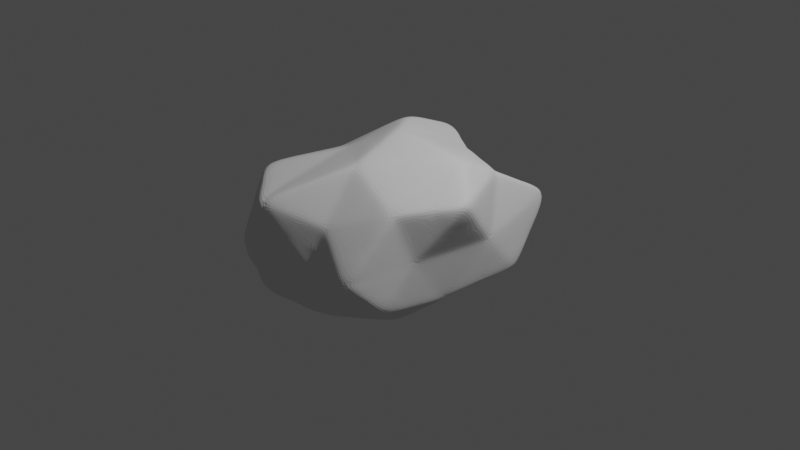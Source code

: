 # Source: CUMEn.blend  (saved by Blender 3.3.6; exported with 4.5.12 LTS)
import bpy
from mathutils import Matrix  # noqa: F401  (used for matrix-valued properties, if any)

bpy.ops.wm.read_factory_settings(use_empty=True)
scene = bpy.context.scene
scene.name = 'Scene'

# ---- collections
col_collection = bpy.data.collections.new('Collection'); scene.collection.children.link(col_collection)

# ---- world
world_world = bpy.data.worlds.new('World'); scene.world = world_world
world_world.use_nodes = True; world_world.node_tree.nodes.clear()
_N = world_world.node_tree.nodes; _L = world_world.node_tree.links
n0 = _N.new('ShaderNodeOutputWorld'); n0.name = 'World Output'; n0.location = (300, 300)
n1 = _N.new('ShaderNodeBackground'); n1.name = 'Background'; n1.location = (10, 300)
n1.inputs[0].default_value = (0.05088, 0.05088, 0.05088, 1.0)
_L.new(n1.outputs[0], n0.inputs[0])
n0.is_active_output = True
world_world.color = (0.05088, 0.05088, 0.05088)
world_world.use_sun_shadow = False
world_world.sun_shadow_jitter_overblur = 0.0

# ---- cameras
cam_camera = bpy.data.cameras.new('Camera')
cam_camera.clip_end = 100.0
cam_camera.ortho_scale = 7.314

# ---- lights
light_light = bpy.data.lights.new('Light', 'POINT')
light_light.transmission_factor = 0.0
light_light.energy = 1000.0
light_light.shadow_soft_size = 0.1
light_light.shadow_maximum_resolution = 0.006
light_light.use_absolute_resolution = True

# ---- meshes
me_icosphere = bpy.data.meshes.new('Icosphere')
me_icosphere.from_pydata([(-0.2033, 0.1717, -1.108), (0.7035, -0.6026, -0.4773), (-0.3869, -1.026, -0.4441), (-1.06, 0.246, -0.3412), (-0.5095, 1.041, -0.3477), (0.8364, 0.6168, -0.5699), (0.2073, -0.8095, 0.3582), (-0.8479, -0.7253, 0.6571), (-0.7356, 0.5558, 0.4732), (0.2794, 0.5507, 0.3642), (1.11, -0.1187, 0.5628), (0.01292, -0.006805, 1.007), (-0.08412, -0.5759, -0.6519), (0.4272, -0.3069, -0.8488), (0.1702, -0.865, -0.5682), (0.6982, -0.02224, -0.6342), (0.387, 0.3735, -0.6004), (-0.5181, -0.1916, -0.6993), (-0.63, -0.4376, -0.5201), (-0.08108, 0.4638, -1.02), (-0.5404, 0.3978, -0.3015), (0.48, 0.8581, -0.7043), (0.7834, -0.3817, -0.003137), (0.8636, 0.2922, -0.05087), (0.06841, -0.8905, -0.1009), (0.5651, -0.8659, -0.09562), (-1.008, -0.2967, -0.1179), (-0.6586, -1.071, -0.02712), (-0.5673, 0.8825, -0.05834), (-0.9124, 0.2931, 0.0353), (0.7374, 1.034, 0.1186), (-0.03876, 0.7132, 0.07445), (0.7145, -0.5298, 0.5301), (-0.2917, -1.085, 0.5865), (-0.899, -0.0051, 0.5256), (-0.3124, 0.7749, 0.6645), (0.6881, 0.4921, 0.5471), (0.1656, -0.5131, 0.8666), (0.7285, 0.08861, 0.8369), (-0.373, -0.2412, 0.7804), (-0.39, 0.3555, 0.8968), (0.179, 0.5654, 0.6174), (-0.1437, -0.2021, -0.8802), (0.5653, -0.4547, -0.663), (-0.1083, -0.9454, -0.5061), (0.7008, -0.3124, -0.5557), (0.6117, 0.4951, -0.5852), (-0.3607, -0.009949, -0.9039), (-0.845, -0.09578, -0.4307), (-0.1422, 0.3178, -1.064), (-0.525, 0.7196, -0.3246), (0.6582, 0.7374, -0.6371), (0.7434, -0.4922, -0.2402), (0.9869, 0.08676, 0.2559), (-0.1592, -0.9582, -0.2725), (0.3862, -0.8377, 0.1313), (-1.034, -0.02533, -0.2296), (-0.7533, -0.898, 0.315), (-0.5384, 0.962, -0.203), (-0.824, 0.4245, 0.2542), (0.7869, 0.8254, -0.2257), (0.1203, 0.632, 0.2193), (0.4609, -0.6696, 0.4441), (-0.5698, -0.9052, 0.6218), (-0.8173, 0.2753, 0.4994), (-0.01653, 0.6628, 0.5144), (0.8992, 0.1867, 0.555), (0.1865, -0.6613, 0.6124), (0.3707, 0.0409, 0.9219), (-0.6105, -0.4832, 0.7188), (-0.5628, 0.4557, 0.685), (0.2292, 0.5581, 0.4908), (-0.2355, -0.8009, -0.548), (0.1119, -0.06759, -0.9786), (0.4369, -0.7338, -0.5227), (0.7673, 0.2973, -0.6021), (0.09183, 0.2726, -0.8544), (-0.7891, 0.02721, -0.5203), (-0.5085, -0.7317, -0.4821), (-0.2953, 0.7526, -0.684), (-0.8002, 0.3219, -0.3214), (-0.01477, 0.9498, -0.526), (0.9468, -0.2502, 0.2798), (0.85, 0.4545, -0.3104), (0.1379, -0.85, 0.1287), (0.6343, -0.7343, -0.2864), (-0.9282, -0.511, 0.2696), (-0.5228, -1.048, -0.2356), (-0.6515, 0.7192, 0.2074), (-0.9862, 0.2696, -0.153), (0.5084, 0.7924, 0.2414), (-0.2741, 0.8773, -0.1366), (0.9124, -0.3242, 0.5464), (-0.0422, -0.9473, 0.4724), (-0.8735, -0.3652, 0.5914), (-0.524, 0.6653, 0.5689), (0.4838, 0.5214, 0.4557), (0.08928, -0.2599, 0.9367), (0.9194, -0.01505, 0.6998), (-0.18, -0.124, 0.8937), (-0.1886, 0.1744, 0.9519), (0.09597, 0.2793, 0.8122), (0.4538, 0.327, 0.7272), (0.7083, 0.2904, 0.692), (0.4336, 0.5288, 0.5823), (-0.1055, 0.4605, 0.7571), (-0.06671, 0.6701, 0.641), (-0.3512, 0.5652, 0.7807), (-0.3815, 0.05719, 0.8386), (-0.6445, 0.1752, 0.7112), (-0.636, -0.1231, 0.653), (-0.1037, -0.3771, 0.8235), (-0.3323, -0.6632, 0.6835), (-0.06303, -0.7991, 0.7266), (0.4471, -0.2122, 0.8517), (0.4401, -0.5214, 0.6983), (0.7215, -0.2206, 0.6835), (0.7759, 0.3922, 0.2481), (0.8005, 0.6632, 0.03387), (0.7128, 0.7631, 0.3329), (-0.1756, 0.744, 0.3695), (-0.303, 0.7979, 0.008058), (-0.4399, 0.8287, 0.3031), (-0.9057, 0.144, 0.2805), (-0.9605, -0.001769, -0.04133), (-0.9537, -0.1509, 0.2038), (-0.4752, -1.078, 0.2797), (-0.2951, -0.9806, -0.064), (-0.1116, -0.9878, 0.2428), (0.6398, -0.6979, 0.2172), (0.6742, -0.6238, -0.04938), (0.7489, -0.4557, 0.2635), (0.3493, 0.8737, 0.09653), (0.6087, 0.9461, -0.2928), (0.2206, 0.7857, -0.3149), (-0.7399, 0.5878, -0.01152), (-0.5539, 0.6402, -0.1799), (-0.7264, 0.3455, -0.1331), (-0.8335, -0.6837, -0.07253), (-0.8192, -0.3671, -0.319), (-0.6443, -0.7542, -0.2736), (0.3168, -0.8782, -0.09825), (0.1193, -0.8778, -0.3345), (0.3677, -0.8655, -0.3319), (0.8235, -0.04474, -0.02701), (0.7408, -0.202, -0.3187), (0.7809, 0.135, -0.3425), (0.4335, 0.6158, -0.6523), (0.153, 0.4187, -0.8104), (0.1995, 0.661, -0.8623), (-0.3108, 0.4308, -0.6609), (-0.2996, 0.1361, -0.8599), (-0.5293, 0.1031, -0.5004), (-0.5741, -0.3146, -0.6097), (-0.3011, -0.3838, -0.6756), (-0.3571, -0.5068, -0.586), (0.5426, 0.1756, -0.6173), (0.5627, -0.1646, -0.7415), (0.4071, 0.0333, -0.7246), (0.04306, -0.7205, -0.6101), (0.1715, -0.4414, -0.7504), (0.2987, -0.586, -0.7085)], [], [(0, 73, 42), (1, 43, 45), (0, 42, 47), (0, 47, 49), (0, 49, 76), (1, 45, 52), (2, 44, 54), (3, 48, 56), (4, 50, 58), (5, 51, 60), (1, 52, 85), (2, 54, 87), (3, 56, 89), (4, 58, 91), (5, 60, 83), (6, 62, 67), (7, 63, 69), (8, 64, 70), (9, 65, 71), (10, 66, 98), (38, 102, 68), (38, 103, 102), (36, 96, 104), (41, 105, 101), (41, 106, 105), (35, 95, 107), (40, 108, 100), (40, 109, 108), (34, 94, 110), (39, 111, 99), (39, 112, 111), (33, 93, 113), (37, 114, 97), (37, 115, 114), (32, 92, 116), (23, 117, 53), (23, 118, 117), (30, 90, 119), (31, 120, 61), (31, 121, 120), (28, 88, 122), (29, 123, 59), (29, 124, 123), (26, 86, 125), (27, 126, 57), (27, 127, 126), (24, 84, 128), (25, 129, 55), (25, 130, 129), (22, 82, 131), (30, 132, 90), (30, 133, 132), (21, 81, 134), (28, 135, 88), (28, 136, 135), (20, 80, 137), (26, 138, 86), (26, 139, 138), (18, 78, 140), (24, 141, 84), (24, 142, 141), (14, 74, 143), (22, 144, 82), (22, 145, 144), (15, 75, 146), (16, 147, 46), (16, 148, 147), (19, 79, 149), (19, 150, 79), (19, 151, 150), (17, 77, 152), (17, 153, 77), (17, 154, 153), (12, 72, 155), (15, 156, 75), (15, 157, 156), (13, 73, 158), (12, 159, 72), (12, 160, 159), (13, 43, 161), (161, 74, 14), (161, 43, 74), (43, 1, 74), (159, 161, 14), (159, 160, 161), (160, 13, 161), (72, 44, 2), (72, 159, 44), (159, 14, 44), (158, 76, 16), (158, 73, 76), (73, 0, 76), (156, 158, 16), (156, 157, 158), (157, 13, 158), (75, 46, 5), (75, 156, 46), (156, 16, 46), (155, 78, 18), (155, 72, 78), (72, 2, 78), (153, 155, 18), (153, 154, 155), (154, 12, 155), (77, 48, 3), (77, 153, 48), (153, 18, 48), (152, 80, 20), (152, 77, 80), (77, 3, 80), (150, 152, 20), (150, 151, 152), (151, 17, 152), (79, 50, 4), (79, 150, 50), (150, 20, 50), (149, 81, 21), (149, 79, 81), (79, 4, 81), (147, 149, 21), (147, 148, 149), (148, 19, 149), (46, 51, 5), (46, 147, 51), (147, 21, 51), (146, 83, 23), (146, 75, 83), (75, 5, 83), (144, 146, 23), (144, 145, 146), (145, 15, 146), (82, 53, 10), (82, 144, 53), (144, 23, 53), (143, 85, 25), (143, 74, 85), (74, 1, 85), (141, 143, 25), (141, 142, 143), (142, 14, 143), (84, 55, 6), (84, 141, 55), (141, 25, 55), (140, 87, 27), (140, 78, 87), (78, 2, 87), (138, 140, 27), (138, 139, 140), (139, 18, 140), (86, 57, 7), (86, 138, 57), (138, 27, 57), (137, 89, 29), (137, 80, 89), (80, 3, 89), (135, 137, 29), (135, 136, 137), (136, 20, 137), (88, 59, 8), (88, 135, 59), (135, 29, 59), (134, 91, 31), (134, 81, 91), (81, 4, 91), (132, 134, 31), (132, 133, 134), (133, 21, 134), (90, 61, 9), (90, 132, 61), (132, 31, 61), (131, 92, 32), (131, 82, 92), (82, 10, 92), (129, 131, 32), (129, 130, 131), (130, 22, 131), (55, 62, 6), (55, 129, 62), (129, 32, 62), (128, 93, 33), (128, 84, 93), (84, 6, 93), (126, 128, 33), (126, 127, 128), (127, 24, 128), (57, 63, 7), (57, 126, 63), (126, 33, 63), (125, 94, 34), (125, 86, 94), (86, 7, 94), (123, 125, 34), (123, 124, 125), (124, 26, 125), (59, 64, 8), (59, 123, 64), (123, 34, 64), (122, 95, 35), (122, 88, 95), (88, 8, 95), (120, 122, 35), (120, 121, 122), (121, 28, 122), (61, 65, 9), (61, 120, 65), (120, 35, 65), (119, 96, 36), (119, 90, 96), (90, 9, 96), (117, 119, 36), (117, 118, 119), (118, 30, 119), (53, 66, 10), (53, 117, 66), (117, 36, 66), (116, 98, 38), (116, 92, 98), (92, 10, 98), (114, 116, 38), (114, 115, 116), (115, 32, 116), (97, 68, 11), (97, 114, 68), (114, 38, 68), (113, 67, 37), (113, 93, 67), (93, 6, 67), (111, 113, 37), (111, 112, 113), (112, 33, 113), (99, 97, 11), (99, 111, 97), (111, 37, 97), (110, 69, 39), (110, 94, 69), (94, 7, 69), (108, 110, 39), (108, 109, 110), (109, 34, 110), (100, 99, 11), (100, 108, 99), (108, 39, 99), (107, 70, 40), (107, 95, 70), (95, 8, 70), (105, 107, 40), (105, 106, 107), (106, 35, 107), (101, 100, 11), (101, 105, 100), (105, 40, 100), (104, 71, 41), (104, 96, 71), (96, 9, 71), (102, 104, 41), (102, 103, 104), (103, 36, 104), (68, 101, 11), (68, 102, 101), (102, 41, 101), (98, 103, 38), (98, 66, 103), (66, 36, 103), (71, 106, 41), (71, 65, 106), (65, 35, 106), (70, 109, 40), (70, 64, 109), (64, 34, 109), (69, 112, 39), (69, 63, 112), (63, 33, 112), (67, 115, 37), (67, 62, 115), (62, 32, 115), (83, 118, 23), (83, 60, 118), (60, 30, 118), (91, 121, 31), (91, 58, 121), (58, 28, 121), (89, 124, 29), (89, 56, 124), (56, 26, 124), (87, 127, 27), (87, 54, 127), (54, 24, 127), (85, 130, 25), (85, 52, 130), (52, 22, 130), (60, 133, 30), (60, 51, 133), (51, 21, 133), (58, 136, 28), (58, 50, 136), (50, 20, 136), (56, 139, 26), (56, 48, 139), (48, 18, 139), (54, 142, 24), (54, 44, 142), (44, 14, 142), (52, 145, 22), (52, 45, 145), (45, 15, 145), (76, 148, 16), (76, 49, 148), (49, 19, 148), (49, 151, 19), (49, 47, 151), (47, 17, 151), (47, 154, 17), (47, 42, 154), (42, 12, 154), (45, 157, 15), (45, 43, 157), (43, 13, 157), (42, 160, 12), (42, 73, 160), (73, 13, 160)])
_uv = me_icosphere.uv_layers.new(name='UVMap')
_uv.uv.foreach_set('vector', [0.1818, 0.0, 0.2045, 0.03937, 0.1591, 0.03937, 0.2727, 0.1575, 0.2955, 0.1181, 0.3182, 0.1575, 0.9091, 0.0, 0.9318, 0.03937, 0.8864, 0.03937, 0.7273, 0.0, 0.75, 0.03937, 0.7045, 0.03937, 0.5455, 0.0, 0.5682, 0.03937, 0.5227, 0.03937, 0.2727, 0.1575, 0.3182, 0.1575, 0.2955, 0.1968, 0.09091, 0.1575, 0.1364, 0.1575, 0.1136, 0.1968, 0.8182, 0.1575, 0.8636, 0.1575, 0.8409, 0.1968, 0.6364, 0.1575, 0.6818, 0.1575, 0.6591, 0.1968, 0.4545, 0.1575, 0.5, 0.1575, 0.4773, 0.1968, 0.2727, 0.1575, 0.2955, 0.1968, 0.25, 0.1968, 0.09091, 0.1575, 0.1136, 0.1968, 0.06818, 0.1968, 0.8182, 0.1575, 0.8409, 0.1968, 0.7955, 0.1968, 0.6364, 0.1575, 0.6591, 0.1968, 0.6136, 0.1968, 0.4545, 0.1575, 0.4773, 0.1968, 0.4318, 0.1968, 0.1818, 0.3149, 0.2273, 0.3149, 0.2045, 0.3543, 0.0, 0.3149, 0.04545, 0.3149, 0.02273, 0.3543, 0.7273, 0.3149, 0.7727, 0.3149, 0.75, 0.3543, 0.5455, 0.3149, 0.5909, 0.3149, 0.5682, 0.3543, 0.3636, 0.3149, 0.4091, 0.3149, 0.3864, 0.3543, 0.4091, 0.3937, 0.4545, 0.3937, 0.4318, 0.433, 0.4091, 0.3937, 0.4318, 0.3543, 0.4545, 0.3937, 0.4545, 0.3149, 0.5, 0.3149, 0.4773, 0.3543, 0.5909, 0.3937, 0.6364, 0.3937, 0.6136, 0.433, 0.5909, 0.3937, 0.6136, 0.3543, 0.6364, 0.3937, 0.6364, 0.3149, 0.6818, 0.3149, 0.6591, 0.3543, 0.7727, 0.3937, 0.8182, 0.3937, 0.7955, 0.433, 0.7727, 0.3937, 0.7955, 0.3543, 0.8182, 0.3937, 0.8182, 0.3149, 0.8636, 0.3149, 0.8409, 0.3543, 0.04546, 0.3937, 0.09091, 0.3937, 0.06818, 0.433, 0.04546, 0.3937, 0.06818, 0.3543, 0.09091, 0.3937, 0.09091, 0.3149, 0.1364, 0.3149, 0.1136, 0.3543, 0.2273, 0.3937, 0.2727, 0.3937, 0.25, 0.433, 0.2273, 0.3937, 0.25, 0.3543, 0.2727, 0.3937, 0.2727, 0.3149, 0.3182, 0.3149, 0.2955, 0.3543, 0.4091, 0.2362, 0.4318, 0.2756, 0.3864, 0.2756, 0.4091, 0.2362, 0.4545, 0.2362, 0.4318, 0.2756, 0.5, 0.2362, 0.5227, 0.2756, 0.4773, 0.2756, 0.5909, 0.2362, 0.6136, 0.2756, 0.5682, 0.2756, 0.5909, 0.2362, 0.6364, 0.2362, 0.6136, 0.2756, 0.6818, 0.2362, 0.7045, 0.2756, 0.6591, 0.2756, 0.7727, 0.2362, 0.7955, 0.2756, 0.75, 0.2756, 0.7727, 0.2362, 0.8182, 0.2362, 0.7955, 0.2756, 0.8636, 0.2362, 0.8864, 0.2756, 0.8409, 0.2756, 0.04546, 0.2362, 0.06818, 0.2756, 0.02273, 0.2756, 0.04546, 0.2362, 0.09091, 0.2362, 0.06818, 0.2756, 0.1364, 0.2362, 0.1591, 0.2756, 0.1136, 0.2756, 0.2273, 0.2362, 0.25, 0.2756, 0.2045, 0.2756, 0.2273, 0.2362, 0.2727, 0.2362, 0.25, 0.2756, 0.3182, 0.2362, 0.3409, 0.2756, 0.2955, 0.2756, 0.5, 0.2362, 0.5455, 0.2362, 0.5227, 0.2756, 0.5, 0.2362, 0.5227, 0.1968, 0.5455, 0.2362, 0.5455, 0.1575, 0.5909, 0.1575, 0.5682, 0.1968, 0.6818, 0.2362, 0.7273, 0.2362, 0.7045, 0.2756, 0.6818, 0.2362, 0.7045, 0.1968, 0.7273, 0.2362, 0.7273, 0.1575, 0.7727, 0.1575, 0.75, 0.1968, 0.8636, 0.2362, 0.9091, 0.2362, 0.8864, 0.2756, 0.8636, 0.2362, 0.8864, 0.1968, 0.9091, 0.2362, 0.9091, 0.1575, 0.9545, 0.1575, 0.9318, 0.1968, 0.1364, 0.2362, 0.1818, 0.2362, 0.1591, 0.2756, 0.1364, 0.2362, 0.1591, 0.1968, 0.1818, 0.2362, 0.1818, 0.1575, 0.2273, 0.1575, 0.2045, 0.1968, 0.3182, 0.2362, 0.3636, 0.2362, 0.3409, 0.2756, 0.3182, 0.2362, 0.3409, 0.1968, 0.3636, 0.2362, 0.3636, 0.1575, 0.4091, 0.1575, 0.3864, 0.1968, 0.5, 0.07873, 0.5227, 0.1181, 0.4773, 0.1181, 0.5, 0.07873, 0.5455, 0.07873, 0.5227, 0.1181, 0.5909, 0.07873, 0.6136, 0.1181, 0.5682, 0.1181, 0.6818, 0.07873, 0.7045, 0.1181, 0.6591, 0.1181, 0.6818, 0.07873, 0.7273, 0.07873, 0.7045, 0.1181, 0.7727, 0.07873, 0.7955, 0.1181, 0.75, 0.1181, 0.8636, 0.07873, 0.8864, 0.1181, 0.8409, 0.1181, 0.8636, 0.07873, 0.9091, 0.07873, 0.8864, 0.1181, 0.9545, 0.07873, 0.9773, 0.1181, 0.9318, 0.1181, 0.3636, 0.1575, 0.3864, 0.1181, 0.4091, 0.1575, 0.3636, 0.1575, 0.3409, 0.1181, 0.3864, 0.1181, 0.3182, 0.07873, 0.3409, 0.03937, 0.3636, 0.07873, 0.1364, 0.07873, 0.1591, 0.1181, 0.1136, 0.1181, 0.1364, 0.07873, 0.1818, 0.07873, 0.1591, 0.1181, 0.2273, 0.07873, 0.25, 0.1181, 0.2045, 0.1181, 0.2045, 0.1181, 0.2273, 0.1575, 0.1818, 0.1575, 0.2045, 0.1181, 0.25, 0.1181, 0.2273, 0.1575, 0.25, 0.1181, 0.2727, 0.1575, 0.2273, 0.1575, 0.1591, 0.1181, 0.2045, 0.1181, 0.1818, 0.1575, 0.1591, 0.1181, 0.1818, 0.07873, 0.2045, 0.1181, 0.1818, 0.07873, 0.2273, 0.07873, 0.2045, 0.1181, 0.1136, 0.1181, 0.1364, 0.1575, 0.09091, 0.1575, 0.1136, 0.1181, 0.1591, 0.1181, 0.1364, 0.1575, 0.1591, 0.1181, 0.1818, 0.1575, 0.1364, 0.1575, 0.3636, 0.07873, 0.3864, 0.03937, 0.4091, 0.07873, 0.3636, 0.07873, 0.3409, 0.03937, 0.3864, 0.03937, 0.3409, 0.03937, 0.3636, 0.0, 0.3864, 0.03937, 0.3864, 0.1181, 0.3636, 0.07873, 0.4091, 0.07873, 0.3864, 0.1181, 0.3409, 0.1181, 0.3636, 0.07873, 0.3409, 0.1181, 0.3182, 0.07873, 0.3636, 0.07873, 0.4091, 0.1575, 0.4318, 0.1181, 0.4545, 0.1575, 0.4091, 0.1575, 0.3864, 0.1181, 0.4318, 0.1181, 0.3864, 0.1181, 0.4091, 0.07873, 0.4318, 0.1181, 0.9318, 0.1181, 0.9545, 0.1575, 0.9091, 0.1575, 0.9318, 0.1181, 0.9773, 0.1181, 0.9545, 0.1575, 0.9773, 0.1181, 1.0, 0.1575, 0.9545, 0.1575, 0.8864, 0.1181, 0.9318, 0.1181, 0.9091, 0.1575, 0.8864, 0.1181, 0.9091, 0.07873, 0.9318, 0.1181, 0.9091, 0.07873, 0.9545, 0.07873, 0.9318, 0.1181, 0.8409, 0.1181, 0.8636, 0.1575, 0.8182, 0.1575, 0.8409, 0.1181, 0.8864, 0.1181, 0.8636, 0.1575, 0.8864, 0.1181, 0.9091, 0.1575, 0.8636, 0.1575, 0.75, 0.1181, 0.7727, 0.1575, 0.7273, 0.1575, 0.75, 0.1181, 0.7955, 0.1181, 0.7727, 0.1575, 0.7955, 0.1181, 0.8182, 0.1575, 0.7727, 0.1575, 0.7045, 0.1181, 0.75, 0.1181, 0.7273, 0.1575, 0.7045, 0.1181, 0.7273, 0.07873, 0.75, 0.1181, 0.7273, 0.07873, 0.7727, 0.07873, 0.75, 0.1181, 0.6591, 0.1181, 0.6818, 0.1575, 0.6364, 0.1575, 0.6591, 0.1181, 0.7045, 0.1181, 0.6818, 0.1575, 0.7045, 0.1181, 0.7273, 0.1575, 0.6818, 0.1575, 0.5682, 0.1181, 0.5909, 0.1575, 0.5455, 0.1575, 0.5682, 0.1181, 0.6136, 0.1181, 0.5909, 0.1575, 0.6136, 0.1181, 0.6364, 0.1575, 0.5909, 0.1575, 0.5227, 0.1181, 0.5682, 0.1181, 0.5455, 0.1575, 0.5227, 0.1181, 0.5455, 0.07873, 0.5682, 0.1181, 0.5455, 0.07873, 0.5909, 0.07873, 0.5682, 0.1181, 0.4773, 0.1181, 0.5, 0.1575, 0.4545, 0.1575, 0.4773, 0.1181, 0.5227, 0.1181, 0.5, 0.1575, 0.5227, 0.1181, 0.5455, 0.1575, 0.5, 0.1575, 0.3864, 0.1968, 0.4318, 0.1968, 0.4091, 0.2362, 0.3864, 0.1968, 0.4091, 0.1575, 0.4318, 0.1968, 0.4091, 0.1575, 0.4545, 0.1575, 0.4318, 0.1968, 0.3636, 0.2362, 0.3864, 0.1968, 0.4091, 0.2362, 0.3636, 0.2362, 0.3409, 0.1968, 0.3864, 0.1968, 0.3409, 0.1968, 0.3636, 0.1575, 0.3864, 0.1968, 0.3409, 0.2756, 0.3864, 0.2756, 0.3636, 0.3149, 0.3409, 0.2756, 0.3636, 0.2362, 0.3864, 0.2756, 0.3636, 0.2362, 0.4091, 0.2362, 0.3864, 0.2756, 0.2045, 0.1968, 0.25, 0.1968, 0.2273, 0.2362, 0.2045, 0.1968, 0.2273, 0.1575, 0.25, 0.1968, 0.2273, 0.1575, 0.2727, 0.1575, 0.25, 0.1968, 0.1818, 0.2362, 0.2045, 0.1968, 0.2273, 0.2362, 0.1818, 0.2362, 0.1591, 0.1968, 0.2045, 0.1968, 0.1591, 0.1968, 0.1818, 0.1575, 0.2045, 0.1968, 0.1591, 0.2756, 0.2045, 0.2756, 0.1818, 0.3149, 0.1591, 0.2756, 0.1818, 0.2362, 0.2045, 0.2756, 0.1818, 0.2362, 0.2273, 0.2362, 0.2045, 0.2756, 0.9318, 0.1968, 0.9773, 0.1968, 0.9545, 0.2362, 0.9318, 0.1968, 0.9545, 0.1575, 0.9773, 0.1968, 0.9545, 0.1575, 1.0, 0.1575, 0.9773, 0.1968, 0.9091, 0.2362, 0.9318, 0.1968, 0.9545, 0.2362, 0.9091, 0.2362, 0.8864, 0.1968, 0.9318, 0.1968, 0.8864, 0.1968, 0.9091, 0.1575, 0.9318, 0.1968, 0.8864, 0.2756, 0.9318, 0.2756, 0.9091, 0.3149, 0.8864, 0.2756, 0.9091, 0.2362, 0.9318, 0.2756, 0.9091, 0.2362, 0.9545, 0.2362, 0.9318, 0.2756, 0.75, 0.1968, 0.7955, 0.1968, 0.7727, 0.2362, 0.75, 0.1968, 0.7727, 0.1575, 0.7955, 0.1968, 0.7727, 0.1575, 0.8182, 0.1575, 0.7955, 0.1968, 0.7273, 0.2362, 0.75, 0.1968, 0.7727, 0.2362, 0.7273, 0.2362, 0.7045, 0.1968, 0.75, 0.1968, 0.7045, 0.1968, 0.7273, 0.1575, 0.75, 0.1968, 0.7045, 0.2756, 0.75, 0.2756, 0.7273, 0.3149, 0.7045, 0.2756, 0.7273, 0.2362, 0.75, 0.2756, 0.7273, 0.2362, 0.7727, 0.2362, 0.75, 0.2756, 0.5682, 0.1968, 0.6136, 0.1968, 0.5909, 0.2362, 0.5682, 0.1968, 0.5909, 0.1575, 0.6136, 0.1968, 0.5909, 0.1575, 0.6364, 0.1575, 0.6136, 0.1968, 0.5455, 0.2362, 0.5682, 0.1968, 0.5909, 0.2362, 0.5455, 0.2362, 0.5227, 0.1968, 0.5682, 0.1968, 0.5227, 0.1968, 0.5455, 0.1575, 0.5682, 0.1968, 0.5227, 0.2756, 0.5682, 0.2756, 0.5455, 0.3149, 0.5227, 0.2756, 0.5455, 0.2362, 0.5682, 0.2756, 0.5455, 0.2362, 0.5909, 0.2362, 0.5682, 0.2756, 0.2955, 0.2756, 0.3182, 0.3149, 0.2727, 0.3149, 0.2955, 0.2756, 0.3409, 0.2756, 0.3182, 0.3149, 0.3409, 0.2756, 0.3636, 0.3149, 0.3182, 0.3149, 0.25, 0.2756, 0.2955, 0.2756, 0.2727, 0.3149, 0.25, 0.2756, 0.2727, 0.2362, 0.2955, 0.2756, 0.2727, 0.2362, 0.3182, 0.2362, 0.2955, 0.2756, 0.2045, 0.2756, 0.2273, 0.3149, 0.1818, 0.3149, 0.2045, 0.2756, 0.25, 0.2756, 0.2273, 0.3149, 0.25, 0.2756, 0.2727, 0.3149, 0.2273, 0.3149, 0.1136, 0.2756, 0.1364, 0.3149, 0.09091, 0.3149, 0.1136, 0.2756, 0.1591, 0.2756, 0.1364, 0.3149, 0.1591, 0.2756, 0.1818, 0.3149, 0.1364, 0.3149, 0.06818, 0.2756, 0.1136, 0.2756, 0.09091, 0.3149, 0.06818, 0.2756, 0.09091, 0.2362, 0.1136, 0.2756, 0.09091, 0.2362, 0.1364, 0.2362, 0.1136, 0.2756, 0.02273, 0.2756, 0.04545, 0.3149, 0.0, 0.3149, 0.02273, 0.2756, 0.06818, 0.2756, 0.04545, 0.3149, 0.06818, 0.2756, 0.09091, 0.3149, 0.04545, 0.3149, 0.8409, 0.2756, 0.8636, 0.3149, 0.8182, 0.3149, 0.8409, 0.2756, 0.8864, 0.2756, 0.8636, 0.3149, 0.8864, 0.2756, 0.9091, 0.3149, 0.8636, 0.3149, 0.7955, 0.2756, 0.8409, 0.2756, 0.8182, 0.3149, 0.7955, 0.2756, 0.8182, 0.2362, 0.8409, 0.2756, 0.8182, 0.2362, 0.8636, 0.2362, 0.8409, 0.2756, 0.75, 0.2756, 0.7727, 0.3149, 0.7273, 0.3149, 0.75, 0.2756, 0.7955, 0.2756, 0.7727, 0.3149, 0.7955, 0.2756, 0.8182, 0.3149, 0.7727, 0.3149, 0.6591, 0.2756, 0.6818, 0.3149, 0.6364, 0.3149, 0.6591, 0.2756, 0.7045, 0.2756, 0.6818, 0.3149, 0.7045, 0.2756, 0.7273, 0.3149, 0.6818, 0.3149, 0.6136, 0.2756, 0.6591, 0.2756, 0.6364, 0.3149, 0.6136, 0.2756, 0.6364, 0.2362, 0.6591, 0.2756, 0.6364, 0.2362, 0.6818, 0.2362, 0.6591, 0.2756, 0.5682, 0.2756, 0.5909, 0.3149, 0.5455, 0.3149, 0.5682, 0.2756, 0.6136, 0.2756, 0.5909, 0.3149, 0.6136, 0.2756, 0.6364, 0.3149, 0.5909, 0.3149, 0.4773, 0.2756, 0.5, 0.3149, 0.4545, 0.3149, 0.4773, 0.2756, 0.5227, 0.2756, 0.5, 0.3149, 0.5227, 0.2756, 0.5455, 0.3149, 0.5, 0.3149, 0.4318, 0.2756, 0.4773, 0.2756, 0.4545, 0.3149, 0.4318, 0.2756, 0.4545, 0.2362, 0.4773, 0.2756, 0.4545, 0.2362, 0.5, 0.2362, 0.4773, 0.2756, 0.3864, 0.2756, 0.4091, 0.3149, 0.3636, 0.3149, 0.3864, 0.2756, 0.4318, 0.2756, 0.4091, 0.3149, 0.4318, 0.2756, 0.4545, 0.3149, 0.4091, 0.3149, 0.2955, 0.3543, 0.3409, 0.3543, 0.3182, 0.3937, 0.2955, 0.3543, 0.3182, 0.3149, 0.3409, 0.3543, 0.3182, 0.3149, 0.3636, 0.3149, 0.3409, 0.3543, 0.2727, 0.3937, 0.2955, 0.3543, 0.3182, 0.3937, 0.2727, 0.3937, 0.25, 0.3543, 0.2955, 0.3543, 0.25, 0.3543, 0.2727, 0.3149, 0.2955, 0.3543, 0.25, 0.433, 0.2955, 0.433, 0.2727, 0.4724, 0.25, 0.433, 0.2727, 0.3937, 0.2955, 0.433, 0.2727, 0.3937, 0.3182, 0.3937, 0.2955, 0.433, 0.1136, 0.3543, 0.1591, 0.3543, 0.1364, 0.3937, 0.1136, 0.3543, 0.1364, 0.3149, 0.1591, 0.3543, 0.1364, 0.3149, 0.1818, 0.3149, 0.1591, 0.3543, 0.09091, 0.3937, 0.1136, 0.3543, 0.1364, 0.3937, 0.09091, 0.3937, 0.06818, 0.3543, 0.1136, 0.3543, 0.06818, 0.3543, 0.09091, 0.3149, 0.1136, 0.3543, 0.06818, 0.433, 0.1136, 0.433, 0.09091, 0.4724, 0.06818, 0.433, 0.09091, 0.3937, 0.1136, 0.433, 0.09091, 0.3937, 0.1364, 0.3937, 0.1136, 0.433, 0.8409, 0.3543, 0.8864, 0.3543, 0.8636, 0.3937, 0.8409, 0.3543, 0.8636, 0.3149, 0.8864, 0.3543, 0.8636, 0.3149, 0.9091, 0.3149, 0.8864, 0.3543, 0.8182, 0.3937, 0.8409, 0.3543, 0.8636, 0.3937, 0.8182, 0.3937, 0.7955, 0.3543, 0.8409, 0.3543, 0.7955, 0.3543, 0.8182, 0.3149, 0.8409, 0.3543, 0.7955, 0.433, 0.8409, 0.433, 0.8182, 0.4724, 0.7955, 0.433, 0.8182, 0.3937, 0.8409, 0.433, 0.8182, 0.3937, 0.8636, 0.3937, 0.8409, 0.433, 0.6591, 0.3543, 0.7045, 0.3543, 0.6818, 0.3937, 0.6591, 0.3543, 0.6818, 0.3149, 0.7045, 0.3543, 0.6818, 0.3149, 0.7273, 0.3149, 0.7045, 0.3543, 0.6364, 0.3937, 0.6591, 0.3543, 0.6818, 0.3937, 0.6364, 0.3937, 0.6136, 0.3543, 0.6591, 0.3543, 0.6136, 0.3543, 0.6364, 0.3149, 0.6591, 0.3543, 0.6136, 0.433, 0.6591, 0.433, 0.6364, 0.4724, 0.6136, 0.433, 0.6364, 0.3937, 0.6591, 0.433, 0.6364, 0.3937, 0.6818, 0.3937, 0.6591, 0.433, 0.4773, 0.3543, 0.5227, 0.3543, 0.5, 0.3937, 0.4773, 0.3543, 0.5, 0.3149, 0.5227, 0.3543, 0.5, 0.3149, 0.5455, 0.3149, 0.5227, 0.3543, 0.4545, 0.3937, 0.4773, 0.3543, 0.5, 0.3937, 0.4545, 0.3937, 0.4318, 0.3543, 0.4773, 0.3543, 0.4318, 0.3543, 0.4545, 0.3149, 0.4773, 0.3543, 0.4318, 0.433, 0.4773, 0.433, 0.4545, 0.4724, 0.4318, 0.433, 0.4545, 0.3937, 0.4773, 0.433, 0.4545, 0.3937, 0.5, 0.3937, 0.4773, 0.433, 0.3864, 0.3543, 0.4318, 0.3543, 0.4091, 0.3937, 0.3864, 0.3543, 0.4091, 0.3149, 0.4318, 0.3543, 0.4091, 0.3149, 0.4545, 0.3149, 0.4318, 0.3543, 0.5682, 0.3543, 0.6136, 0.3543, 0.5909, 0.3937, 0.5682, 0.3543, 0.5909, 0.3149, 0.6136, 0.3543, 0.5909, 0.3149, 0.6364, 0.3149, 0.6136, 0.3543, 0.75, 0.3543, 0.7955, 0.3543, 0.7727, 0.3937, 0.75, 0.3543, 0.7727, 0.3149, 0.7955, 0.3543, 0.7727, 0.3149, 0.8182, 0.3149, 0.7955, 0.3543, 0.02273, 0.3543, 0.06818, 0.3543, 0.04546, 0.3937, 0.02273, 0.3543, 0.04545, 0.3149, 0.06818, 0.3543, 0.04545, 0.3149, 0.09091, 0.3149, 0.06818, 0.3543, 0.2045, 0.3543, 0.25, 0.3543, 0.2273, 0.3937, 0.2045, 0.3543, 0.2273, 0.3149, 0.25, 0.3543, 0.2273, 0.3149, 0.2727, 0.3149, 0.25, 0.3543, 0.4318, 0.1968, 0.4545, 0.2362, 0.4091, 0.2362, 0.4318, 0.1968, 0.4773, 0.1968, 0.4545, 0.2362, 0.4773, 0.1968, 0.5, 0.2362, 0.4545, 0.2362, 0.6136, 0.1968, 0.6364, 0.2362, 0.5909, 0.2362, 0.6136, 0.1968, 0.6591, 0.1968, 0.6364, 0.2362, 0.6591, 0.1968, 0.6818, 0.2362, 0.6364, 0.2362, 0.7955, 0.1968, 0.8182, 0.2362, 0.7727, 0.2362, 0.7955, 0.1968, 0.8409, 0.1968, 0.8182, 0.2362, 0.8409, 0.1968, 0.8636, 0.2362, 0.8182, 0.2362, 0.06818, 0.1968, 0.09091, 0.2362, 0.04546, 0.2362, 0.06818, 0.1968, 0.1136, 0.1968, 0.09091, 0.2362, 0.1136, 0.1968, 0.1364, 0.2362, 0.09091, 0.2362, 0.25, 0.1968, 0.2727, 0.2362, 0.2273, 0.2362, 0.25, 0.1968, 0.2955, 0.1968, 0.2727, 0.2362, 0.2955, 0.1968, 0.3182, 0.2362, 0.2727, 0.2362, 0.4773, 0.1968, 0.5227, 0.1968, 0.5, 0.2362, 0.4773, 0.1968, 0.5, 0.1575, 0.5227, 0.1968, 0.5, 0.1575, 0.5455, 0.1575, 0.5227, 0.1968, 0.6591, 0.1968, 0.7045, 0.1968, 0.6818, 0.2362, 0.6591, 0.1968, 0.6818, 0.1575, 0.7045, 0.1968, 0.6818, 0.1575, 0.7273, 0.1575, 0.7045, 0.1968, 0.8409, 0.1968, 0.8864, 0.1968, 0.8636, 0.2362, 0.8409, 0.1968, 0.8636, 0.1575, 0.8864, 0.1968, 0.8636, 0.1575, 0.9091, 0.1575, 0.8864, 0.1968, 0.1136, 0.1968, 0.1591, 0.1968, 0.1364, 0.2362, 0.1136, 0.1968, 0.1364, 0.1575, 0.1591, 0.1968, 0.1364, 0.1575, 0.1818, 0.1575, 0.1591, 0.1968, 0.2955, 0.1968, 0.3409, 0.1968, 0.3182, 0.2362, 0.2955, 0.1968, 0.3182, 0.1575, 0.3409, 0.1968, 0.3182, 0.1575, 0.3636, 0.1575, 0.3409, 0.1968, 0.5227, 0.03937, 0.5455, 0.07873, 0.5, 0.07873, 0.5227, 0.03937, 0.5682, 0.03937, 0.5455, 0.07873, 0.5682, 0.03937, 0.5909, 0.07873, 0.5455, 0.07873, 0.7045, 0.03937, 0.7273, 0.07873, 0.6818, 0.07873, 0.7045, 0.03937, 0.75, 0.03937, 0.7273, 0.07873, 0.75, 0.03937, 0.7727, 0.07873, 0.7273, 0.07873, 0.8864, 0.03937, 0.9091, 0.07873, 0.8636, 0.07873, 0.8864, 0.03937, 0.9318, 0.03937, 0.9091, 0.07873, 0.9318, 0.03937, 0.9545, 0.07873, 0.9091, 0.07873, 0.3182, 0.1575, 0.3409, 0.1181, 0.3636, 0.1575, 0.3182, 0.1575, 0.2955, 0.1181, 0.3409, 0.1181, 0.2955, 0.1181, 0.3182, 0.07873, 0.3409, 0.1181, 0.1591, 0.03937, 0.1818, 0.07873, 0.1364, 0.07873, 0.1591, 0.03937, 0.2045, 0.03937, 0.1818, 0.07873, 0.2045, 0.03937, 0.2273, 0.07873, 0.1818, 0.07873])
me_icosphere.update()

# ---- objects
ob_light = bpy.data.objects.new('Light', light_light)
ob_camera = bpy.data.objects.new('Camera', cam_camera)
ob_icosphere = bpy.data.objects.new('Icosphere', me_icosphere)

# ---- transforms, parenting, visibility, modifiers, constraints
ob_light.location = (4.076, 1.005, 5.904)
ob_light.rotation_euler = (0.6503, 0.05522, 1.866)
ob_light.lock_rotations_4d = False
ob_light.empty_display_type = 'ARROWS'
ob_light.color = (0.0, 0.0, 0.0, 0.0)
ob_light.lineart.crease_threshold = 0.0
ob_camera.location = (7.359, -6.926, 4.958)
ob_camera.rotation_euler = (1.109, 0.0, 0.8149)
ob_camera.lock_rotations_4d = False
ob_camera.empty_display_type = 'ARROWS'
ob_camera.color = (0.0, 0.0, 0.0, 0.0)
ob_camera.display_type = 'WIRE'
ob_camera.lineart.crease_threshold = 0.0
ob_icosphere.location = (0.0, 0.0, 0.0)
ob_icosphere.scale = (1.0, 1.405, 1.0)
_m = ob_icosphere.modifiers.new('Bevel', 'BEVEL')
_m.width = 0.03
_m.width_pct = 0.03
_m.angle_limit = 0.0
_m = ob_icosphere.modifiers.new('Subdivision', 'SUBSURF')
_m.levels = 6

# ---- collection membership
col_collection.objects.link(ob_light)
col_collection.objects.link(ob_camera)
col_collection.objects.link(ob_icosphere)

# ---- scene / render settings (as saved in the file)
scene.camera = ob_camera
scene.frame_start = 1; scene.frame_end = 250; scene.frame_set(1)
scene.render.engine = 'BLENDER_EEVEE_NEXT'
scene.cycles.sampling_pattern = 'TABULATED_SOBOL'
scene.cycles.use_light_tree = False
scene.view_settings.view_transform = 'Filmic'
bpy.context.view_layer.update()
